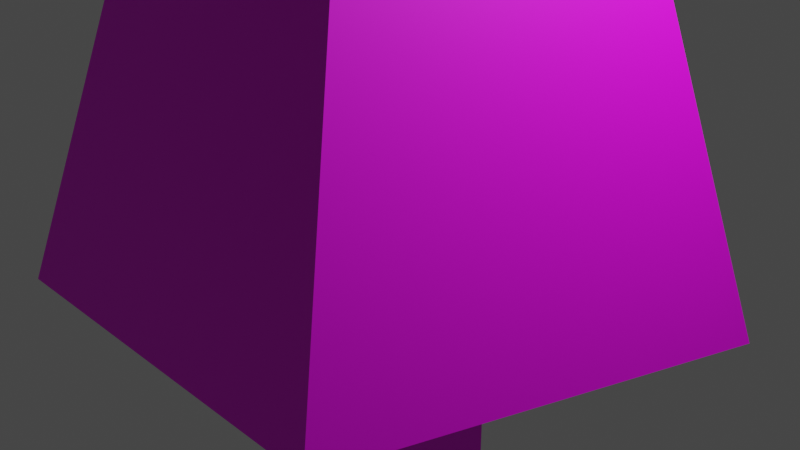 # Source: tree.blend  (saved by Blender 3.3.6; exported with 4.5.12 LTS)
import bpy
from mathutils import Matrix  # noqa: F401  (used for matrix-valued properties, if any)

bpy.ops.wm.read_factory_settings(use_empty=True)
scene = bpy.context.scene
scene.name = 'Scene'

# ---- collections
col_collection = bpy.data.collections.new('Collection'); scene.collection.children.link(col_collection)

# ---- images (referenced by path relative to the original .blend; pixels are not part of the script)
import os
ASSET_DIR = os.environ.get("B2B_ASSET_DIR", "")  # directory of the original .blend (textures are referenced by path, not embedded)
HERE = os.path.dirname(os.path.abspath(__file__))  # packed textures are extracted next to this script under _unpacked/

def load_image(name, relpath, width, height, colorspace="sRGB"):
    """Load a texture the original file referenced (path relative to the .blend, or extracted next to this script)."""
    p = next((c for c in (os.path.join(HERE, relpath), os.path.join(ASSET_DIR, relpath)) if relpath and os.path.exists(c)), "")
    if p:
        img = bpy.data.images.load(p, check_existing=True)
        img.name = name
    else:  # same state as the original file: an image datablock whose file is absent (Cycles renders it pink)
        img = bpy.data.images.new(name, width, height)
        img.source = "FILE"
        img.filepath = "//" + (relpath or name)
    img.colorspace_settings.name = colorspace
    return img
img_tree2_png = load_image('tree2.png', 'tree2.png', 1024, 1024, 'sRGB')

# ---- materials (node trees are filled in below, after node groups)
mat_material_002 = bpy.data.materials.new('Material.002')
mat_material_002.use_transparent_shadow = False
mat_material_001 = bpy.data.materials.new('Material.001')
mat_material_001.use_transparent_shadow = False

# ---- material node trees
mat_material_002.use_nodes = True; mat_material_002.node_tree.nodes.clear()
_N = mat_material_002.node_tree.nodes; _L = mat_material_002.node_tree.links
n0 = _N.new('ShaderNodeBsdfPrincipled'); n0.name = 'Principled BSDF'; n0.location = (10, 300)
n0.distribution = 'GGX'
n0.subsurface_method = 'RANDOM_WALK_SKIN'
n0.inputs[3].default_value = 1.45
n0.inputs[27].default_value = (0.0, 0.0, 0.0, 1.0)
n0.inputs[28].default_value = 1.0
n1 = _N.new('ShaderNodeOutputMaterial'); n1.name = 'Material Output'; n1.location = (300, 300)
n2 = _N.new('ShaderNodeTexImage'); n2.name = 'Image Texture'; n2.location = (-280, 280)
n2.image = img_tree2_png
_L.new(n0.outputs[0], n1.inputs[0])
_L.new(n2.outputs[0], n0.inputs[0])
n1.is_active_output = True
mat_material_001.use_nodes = True; mat_material_001.node_tree.nodes.clear()
_N = mat_material_001.node_tree.nodes; _L = mat_material_001.node_tree.links
n0 = _N.new('ShaderNodeBsdfPrincipled'); n0.name = 'Principled BSDF'; n0.location = (10, 300)
n0.distribution = 'GGX'
n0.subsurface_method = 'RANDOM_WALK_SKIN'
n0.inputs[3].default_value = 1.45
n0.inputs[27].default_value = (0.0, 0.0, 0.0, 1.0)
n0.inputs[28].default_value = 1.0
n1 = _N.new('ShaderNodeOutputMaterial'); n1.name = 'Material Output'; n1.location = (300, 300)
n2 = _N.new('ShaderNodeTexImage'); n2.name = 'Image Texture'; n2.location = (-280, 280)
n2.image = img_tree2_png
_L.new(n0.outputs[0], n1.inputs[0])
_L.new(n2.outputs[0], n0.inputs[0])
n1.is_active_output = True

# ---- world
world_world = bpy.data.worlds.new('World'); scene.world = world_world
world_world.use_nodes = True; world_world.node_tree.nodes.clear()
_N = world_world.node_tree.nodes; _L = world_world.node_tree.links
n0 = _N.new('ShaderNodeOutputWorld'); n0.name = 'World Output'; n0.location = (300, 300)
n1 = _N.new('ShaderNodeBackground'); n1.name = 'Background'; n1.location = (10, 300)
n1.inputs[0].default_value = (0.05088, 0.05088, 0.05088, 1.0)
_L.new(n1.outputs[0], n0.inputs[0])
n0.is_active_output = True
world_world.color = (0.05088, 0.05088, 0.05088)
world_world.use_sun_shadow = False
world_world.sun_shadow_jitter_overblur = 0.0

# ---- cameras
cam_camera = bpy.data.cameras.new('Camera')
cam_camera.clip_end = 100.0
cam_camera.ortho_scale = 7.314

# ---- lights
light_light = bpy.data.lights.new('Light', 'POINT')
light_light.transmission_factor = 0.0
light_light.energy = 1000.0
light_light.shadow_soft_size = 0.1
light_light.shadow_maximum_resolution = 0.006
light_light.use_absolute_resolution = True

# ---- meshes
me_cylinder = bpy.data.meshes.new('Cylinder')
me_cylinder.from_pydata([(0.0, 1.0, -1.0), (0.9511, 0.309, -1.0), (0.5878, -0.809, -1.0), (-0.5878, -0.809, -1.0), (-0.9511, 0.309, -1.0), (2.98e-08, 0.1726, 1.0), (0.0, 1.0, 0.3306), (0.1641, 0.05333, 1.0), (0.9511, 0.309, 0.3306), (0.1014, -0.1396, 1.0), (0.5878, -0.809, 0.3306), (-0.1014, -0.1396, 1.0), (-0.5878, -0.809, 0.3306), (-0.1641, 0.05333, 1.0), (-0.9511, 0.309, 0.3306)], [], [(4, 14, 6, 0), (2, 10, 12, 3), (3, 12, 14, 4), (0, 6, 8, 1), (1, 8, 10, 2), (0, 1, 2, 3, 4), (8, 6, 5, 7), (10, 8, 7, 9), (12, 10, 9, 11), (14, 12, 11, 13), (6, 14, 13, 5), (7, 5, 13, 11, 9)])
_uv = me_cylinder.uv_layers.new(name='UVMap')
_uv.uv.foreach_set('vector', [0.6456, 0.5, 0.6456, 0.8326, 0.5694, 0.8326, 0.5694, 0.5, 0.798, 0.5, 0.798, 0.8326, 0.7218, 0.8326, 0.7218, 0.5, 0.7218, 0.5, 0.7218, 0.8326, 0.6456, 0.8326, 0.6456, 0.5, 0.9505, 0.5, 0.9505, 0.8326, 0.8742, 0.8326, 0.8742, 0.5, 0.8742, 0.5, 0.8742, 0.8326, 0.798, 0.8326, 0.798, 0.5, 0.75, 0.3789, 0.9783, 0.3242, 0.8911, 0.05584, 0.6089, 0.05584, 0.5217, 0.3242, 0.9723, 0.3242, 0.7441, 0.363, 0.7441, 0.2559, 0.7835, 0.2358, 0.8851, 0.05584, 0.9723, 0.3242, 0.7835, 0.2358, 0.7684, 0.1978, 0.603, 0.05584, 0.8851, 0.05584, 0.7684, 0.1978, 0.7197, 0.1978, 0.5158, 0.3242, 0.603, 0.05584, 0.7197, 0.1978, 0.7047, 0.2358, 0.7441, 0.363, 0.5158, 0.3242, 0.7047, 0.2358, 0.7441, 0.2559, 0.7835, 0.2358, 0.7441, 0.2559, 0.7047, 0.2358, 0.7197, 0.1978, 0.7684, 0.1978])
me_cylinder.materials.append(mat_material_002)
me_cylinder.update()
me_cone = bpy.data.meshes.new('Cone')
me_cone.from_pydata([(0.0, 1.0, -1.0), (0.9511, 0.309, -1.0), (0.5878, -0.809, -1.0), (-0.5878, -0.809, -1.0), (-0.9511, 0.309, -1.0), (0.0, 0.0, 1.0)], [], [(0, 5, 1), (1, 5, 2), (2, 5, 3), (0, 1, 2, 3, 4), (3, 5, 4), (4, 5, 0)])
_uv = me_cone.uv_layers.new(name='UVMap')
_uv.uv.foreach_set('vector', [0.25, 0.49, 0.25, 0.25, 0.4783, 0.3242, 0.4783, 0.3242, 0.25, 0.25, 0.3911, 0.05584, 0.3911, 0.05584, 0.25, 0.25, 0.1089, 0.05584, 0.246, 0.9499, 0.4743, 0.784, 0.3871, 0.5157, 0.105, 0.5157, 0.01778, 0.784, 0.1089, 0.05584, 0.25, 0.25, 0.02175, 0.3242, 0.02175, 0.3242, 0.25, 0.25, 0.25, 0.49])
me_cone.materials.append(mat_material_001)
me_cone.update()

# ---- objects
ob_light = bpy.data.objects.new('Light', light_light)
ob_camera = bpy.data.objects.new('Camera', cam_camera)
ob_cylinder = bpy.data.objects.new('Cylinder', me_cylinder)
ob_cone = bpy.data.objects.new('Cone', me_cone)

# ---- transforms, parenting, visibility, modifiers, constraints
ob_light.location = (4.076, 1.005, 5.904)
ob_light.rotation_euler = (0.6503, 0.05522, 1.866)
ob_light.lock_rotations_4d = False
ob_light.empty_display_type = 'ARROWS'
ob_light.color = (0.0, 0.0, 0.0, 0.0)
ob_light.lineart.crease_threshold = 0.0
ob_camera.location = (7.359, -6.926, 4.958)
ob_camera.rotation_euler = (1.109, 0.0, 0.8149)
ob_camera.lock_rotations_4d = False
ob_camera.empty_display_type = 'ARROWS'
ob_camera.color = (0.0, 0.0, 0.0, 0.0)
ob_camera.display_type = 'WIRE'
ob_camera.lineart.crease_threshold = 0.0
ob_cylinder.location = (0.0, 0.0, 0.0)
ob_cylinder.scale = (1.0, 1.0, 6.788)
ob_cone.location = (0.0, 0.0, 4.767)
ob_cone.scale = (3.548, 3.64, 5.183)

# ---- collection membership
col_collection.objects.link(ob_light)
col_collection.objects.link(ob_camera)
col_collection.objects.link(ob_cylinder)
col_collection.objects.link(ob_cone)

# ---- scene / render settings (as saved in the file)
scene.camera = ob_camera
scene.frame_start = 1; scene.frame_end = 250; scene.frame_set(1)
scene.render.engine = 'BLENDER_EEVEE_NEXT'
scene.cycles.sampling_pattern = 'TABULATED_SOBOL'
scene.cycles.use_light_tree = False
scene.view_settings.view_transform = 'Filmic'
bpy.context.view_layer.update()
